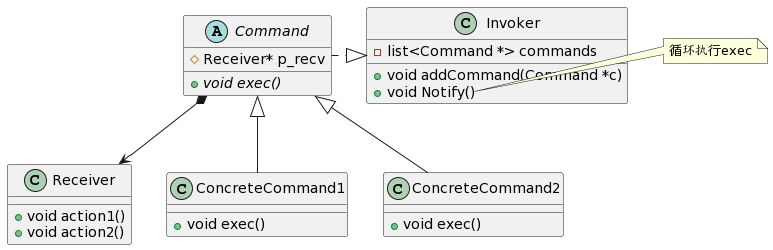

The diagram above was rendered by PlantUML. Its source (embedded in the PNG):
@startuml
abstract class Command{
+ {abstract} void exec()
# Receiver* p_recv
}


class Receiver {
 + void action1()
 + void action2() 
}


class ConcreteCommand1 extends Command{
+ void exec()
}

class ConcreteCommand2 extends Command{
+ void exec()
}

class Invoker{
- list<Command *> commands
+ void addCommand(Command *c)
+ void Notify()
}

'ConcreteCommand1 ..> Receiver
'ConcreteCommand2 ..> Receiver

Command *--> Receiver 
Command ..right|> Invoker


note right of Invoker::Notify
循环执行exec
end note
@enduml